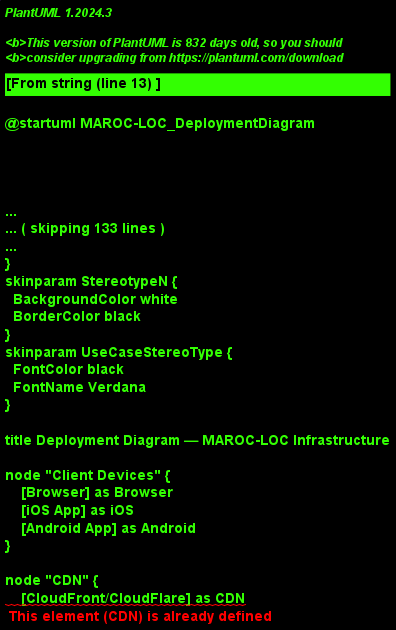

The diagram above was rendered by PlantUML. Its source (embedded in the PNG):
@startuml MAROC-LOC_DeploymentDiagram
!theme plain

title Deployment Diagram — MAROC-LOC Infrastructure

node "Client Devices" {
    [Browser] as Browser
    [iOS App] as iOS
    [Android App] as Android
}

node "CDN" {
    [CloudFront/CloudFlare] as CDN
}

node "Kubernetes Cluster" {
    
    node "Ingress Layer" {
        [Nginx Ingress Controller] as Ingress
        [Cert Manager] as CertMgr
    }
    
    node "Frontend Pods" {
        [React App Pod] as WebPod
        [React App Pod] as WebPod2
    }
    
    node "Backend Pods" {
        [Spring Boot Pod] as BackPod
        [Spring Boot Pod] as BackPod2
    }
    
    node "AI Service Pods" {
        [FastAPI Pod] as AIPod
        [FastAPI Pod] as AIPod2
    }
    
    node "Monitoring Pods" {
        [Prometheus] as Prom
        [Grafana] as Graf
        [Loki] as Loki
    }
}

node "Database Cluster" {
    database "PostgreSQL Primary" as PGPrimary
    database "PostgreSQL Replica" as PGReplica
    database "Redis Cluster" as RedisCluster
    database "ChromaDB Server" as ChromaServer
    database "ClickHouse" as ClickHouseDB
}

node "Message Queue" {
    [Kafka Broker 1] as K1
    [Kafka Broker 2] as K2
    [Kafka Broker 3] as K3
}

node "Object Storage" {
    [MinIO/S3 Bucket] as S3Bucket
}

Browser --> CDN : HTTPS
iOS --> Ingress : HTTPS
Android --> Ingress : HTTPS

CDN --> WebPod : static assets
Ingress --> WebPod : /api/*
Ingress --> BackPod : /api/*
Ingress --> AIPod : /ai/*

WebPod --> BackPod : REST API
BackPod --> PGPrimary : JDBC (read/write)
BackPod --> PGReplica : JDBC (read)
BackPod --> RedisCluster : Lettuce
BackPod --> ChromaServer : HTTP
BackPod --> K1 : Producer

AIPod --> ChromaServer : HTTP
AIPod --> PGReplica : psycopg2
AIPod --> RedisCluster : redis-py

K1 --> ClickHouseDB : Consumer
BackPod --> S3Bucket : file upload

Prom --> BackPod : metrics scrape
Prom --> AIPod : metrics scrape
Graf --> Prom : data source
Loki --> Ingress : logs

@enduml